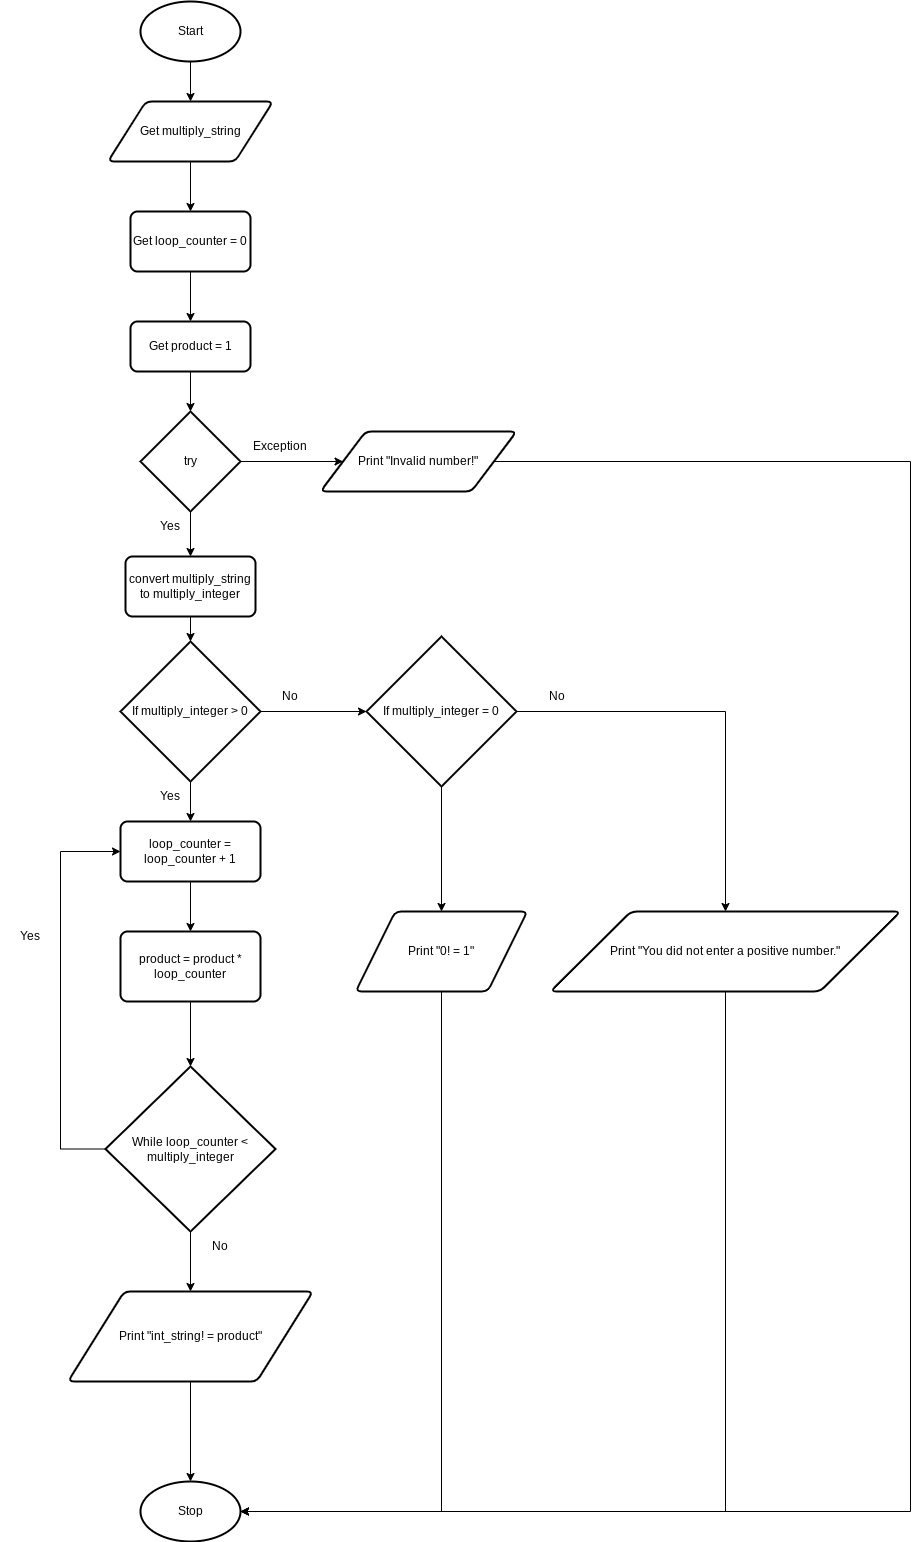

The diagram above was exported from draw.io. Its source (the exported page's mxGraphModel, read from the mxfile embedded in the PNG):
<mxGraphModel dx="594" dy="1730" grid="1" gridSize="10" guides="1" tooltips="1" connect="1" arrows="1" fold="1" page="1" pageScale="1" pageWidth="827" pageHeight="1169" math="0" shadow="0">
  <root>
    <mxCell id="0" />
    <mxCell id="1" parent="0" />
    <mxCell id="9" style="edgeStyle=none;html=1;exitX=0.5;exitY=1;exitDx=0;exitDy=0;exitPerimeter=0;entryX=0.5;entryY=0;entryDx=0;entryDy=0;" parent="1" source="2" target="3" edge="1">
      <mxGeometry relative="1" as="geometry" />
    </mxCell>
    <mxCell id="2" value="Start" style="strokeWidth=2;html=1;shape=mxgraph.flowchart.start_1;whiteSpace=wrap;" parent="1" vertex="1">
      <mxGeometry x="180" width="100" height="60" as="geometry" />
    </mxCell>
    <mxCell id="48" style="edgeStyle=none;html=1;exitX=0.5;exitY=1;exitDx=0;exitDy=0;entryX=0.5;entryY=0;entryDx=0;entryDy=0;" parent="1" source="3" target="47" edge="1">
      <mxGeometry relative="1" as="geometry" />
    </mxCell>
    <mxCell id="3" value="Get multiply_string" style="shape=parallelogram;html=1;strokeWidth=2;perimeter=parallelogramPerimeter;whiteSpace=wrap;rounded=1;arcSize=12;size=0.23;" parent="1" vertex="1">
      <mxGeometry x="147.5" y="100" width="165" height="60" as="geometry" />
    </mxCell>
    <mxCell id="8" value="Stop" style="strokeWidth=2;html=1;shape=mxgraph.flowchart.start_1;whiteSpace=wrap;" parent="1" vertex="1">
      <mxGeometry x="180" y="1480" width="100" height="60" as="geometry" />
    </mxCell>
    <mxCell id="20" value="Yes" style="text;html=1;strokeColor=none;fillColor=none;align=center;verticalAlign=middle;whiteSpace=wrap;rounded=0;" parent="1" vertex="1">
      <mxGeometry x="180" y="510" width="60" height="30" as="geometry" />
    </mxCell>
    <mxCell id="21" value="No" style="text;html=1;strokeColor=none;fillColor=none;align=center;verticalAlign=middle;whiteSpace=wrap;rounded=0;" parent="1" vertex="1">
      <mxGeometry x="230" y="1230" width="60" height="30" as="geometry" />
    </mxCell>
    <mxCell id="38" style="edgeStyle=none;html=1;exitX=0.5;exitY=1;exitDx=0;exitDy=0;exitPerimeter=0;entryX=0.5;entryY=0;entryDx=0;entryDy=0;" parent="1" source="35" target="36" edge="1">
      <mxGeometry relative="1" as="geometry" />
    </mxCell>
    <mxCell id="41" style="edgeStyle=none;html=1;exitX=1;exitY=0.5;exitDx=0;exitDy=0;exitPerimeter=0;entryX=0;entryY=0.5;entryDx=0;entryDy=0;" parent="1" source="35" target="39" edge="1">
      <mxGeometry relative="1" as="geometry" />
    </mxCell>
    <mxCell id="35" value="try" style="strokeWidth=2;html=1;shape=mxgraph.flowchart.decision;whiteSpace=wrap;" parent="1" vertex="1">
      <mxGeometry x="180" y="410" width="100" height="100" as="geometry" />
    </mxCell>
    <mxCell id="72" style="edgeStyle=orthogonalEdgeStyle;rounded=0;html=1;exitX=0.5;exitY=1;exitDx=0;exitDy=0;entryX=0.5;entryY=0;entryDx=0;entryDy=0;entryPerimeter=0;" edge="1" parent="1" source="36" target="71">
      <mxGeometry relative="1" as="geometry" />
    </mxCell>
    <mxCell id="36" value="convert multiply_string to multiply_integer" style="rounded=1;whiteSpace=wrap;html=1;absoluteArcSize=1;arcSize=14;strokeWidth=2;" parent="1" vertex="1">
      <mxGeometry x="165" y="555" width="130" height="60" as="geometry" />
    </mxCell>
    <mxCell id="62" style="edgeStyle=orthogonalEdgeStyle;html=1;exitX=1;exitY=0.5;exitDx=0;exitDy=0;entryX=1;entryY=0.5;entryDx=0;entryDy=0;entryPerimeter=0;rounded=0;" parent="1" source="39" target="8" edge="1">
      <mxGeometry relative="1" as="geometry">
        <Array as="points">
          <mxPoint x="950" y="460" />
          <mxPoint x="950" y="1510" />
        </Array>
      </mxGeometry>
    </mxCell>
    <mxCell id="39" value="Print &quot;Invalid number!&quot;" style="shape=parallelogram;html=1;strokeWidth=2;perimeter=parallelogramPerimeter;whiteSpace=wrap;rounded=1;arcSize=12;size=0.23;" parent="1" vertex="1">
      <mxGeometry x="360" y="430" width="196" height="60" as="geometry" />
    </mxCell>
    <mxCell id="40" value="Exception" style="text;html=1;strokeColor=none;fillColor=none;align=center;verticalAlign=middle;whiteSpace=wrap;rounded=0;" parent="1" vertex="1">
      <mxGeometry x="290" y="430" width="60" height="30" as="geometry" />
    </mxCell>
    <mxCell id="69" style="edgeStyle=orthogonalEdgeStyle;html=1;exitX=0;exitY=0.5;exitDx=0;exitDy=0;exitPerimeter=0;entryX=0;entryY=0.5;entryDx=0;entryDy=0;rounded=0;" edge="1" parent="1" source="42" target="52">
      <mxGeometry relative="1" as="geometry">
        <Array as="points">
          <mxPoint x="100" y="1148" />
          <mxPoint x="100" y="850" />
        </Array>
      </mxGeometry>
    </mxCell>
    <mxCell id="70" style="edgeStyle=orthogonalEdgeStyle;rounded=0;html=1;exitX=0.5;exitY=1;exitDx=0;exitDy=0;exitPerimeter=0;entryX=0.5;entryY=0;entryDx=0;entryDy=0;" edge="1" parent="1" source="42" target="57">
      <mxGeometry relative="1" as="geometry" />
    </mxCell>
    <mxCell id="42" value="While loop_counter &amp;lt; multiply_integer" style="strokeWidth=2;html=1;shape=mxgraph.flowchart.decision;whiteSpace=wrap;" parent="1" vertex="1">
      <mxGeometry x="145" y="1065" width="170" height="165" as="geometry" />
    </mxCell>
    <mxCell id="68" style="edgeStyle=none;html=1;exitX=0.5;exitY=1;exitDx=0;exitDy=0;" edge="1" parent="1" source="45" target="42">
      <mxGeometry relative="1" as="geometry" />
    </mxCell>
    <mxCell id="45" value="product = product * loop_counter" style="rounded=1;whiteSpace=wrap;html=1;absoluteArcSize=1;arcSize=14;strokeWidth=2;" parent="1" vertex="1">
      <mxGeometry x="160" y="930" width="140" height="70" as="geometry" />
    </mxCell>
    <mxCell id="50" style="edgeStyle=none;html=1;exitX=0.5;exitY=1;exitDx=0;exitDy=0;entryX=0.5;entryY=0;entryDx=0;entryDy=0;" parent="1" source="47" target="49" edge="1">
      <mxGeometry relative="1" as="geometry" />
    </mxCell>
    <mxCell id="47" value="Get loop_counter = 0" style="rounded=1;whiteSpace=wrap;html=1;absoluteArcSize=1;arcSize=14;strokeWidth=2;" parent="1" vertex="1">
      <mxGeometry x="170" y="210" width="120" height="60" as="geometry" />
    </mxCell>
    <mxCell id="51" style="edgeStyle=none;html=1;exitX=0.5;exitY=1;exitDx=0;exitDy=0;entryX=0.5;entryY=0;entryDx=0;entryDy=0;entryPerimeter=0;" parent="1" source="49" target="35" edge="1">
      <mxGeometry relative="1" as="geometry" />
    </mxCell>
    <mxCell id="49" value="Get product = 1" style="rounded=1;whiteSpace=wrap;html=1;absoluteArcSize=1;arcSize=14;strokeWidth=2;" parent="1" vertex="1">
      <mxGeometry x="170" y="320" width="120" height="50" as="geometry" />
    </mxCell>
    <mxCell id="67" style="edgeStyle=none;html=1;exitX=0.5;exitY=1;exitDx=0;exitDy=0;entryX=0.5;entryY=0;entryDx=0;entryDy=0;" edge="1" parent="1" source="52" target="45">
      <mxGeometry relative="1" as="geometry" />
    </mxCell>
    <mxCell id="52" value="loop_counter = loop_counter + 1" style="rounded=1;whiteSpace=wrap;html=1;absoluteArcSize=1;arcSize=14;strokeWidth=2;" parent="1" vertex="1">
      <mxGeometry x="160" y="820" width="140" height="60" as="geometry" />
    </mxCell>
    <mxCell id="53" value="Yes" style="text;html=1;strokeColor=none;fillColor=none;align=center;verticalAlign=middle;whiteSpace=wrap;rounded=0;" parent="1" vertex="1">
      <mxGeometry x="40" y="920" width="60" height="30" as="geometry" />
    </mxCell>
    <mxCell id="61" style="edgeStyle=orthogonalEdgeStyle;rounded=0;html=1;exitX=0.5;exitY=1;exitDx=0;exitDy=0;entryX=0.5;entryY=0;entryDx=0;entryDy=0;entryPerimeter=0;" parent="1" source="57" target="8" edge="1">
      <mxGeometry relative="1" as="geometry" />
    </mxCell>
    <mxCell id="57" value="Print &quot;int_string! = product&quot;" style="shape=parallelogram;html=1;strokeWidth=2;perimeter=parallelogramPerimeter;whiteSpace=wrap;rounded=1;arcSize=12;size=0.23;" parent="1" vertex="1">
      <mxGeometry x="107.5" y="1290" width="245" height="90" as="geometry" />
    </mxCell>
    <mxCell id="73" style="edgeStyle=orthogonalEdgeStyle;rounded=0;html=1;exitX=0.5;exitY=1;exitDx=0;exitDy=0;exitPerimeter=0;entryX=0.5;entryY=0;entryDx=0;entryDy=0;" edge="1" parent="1" source="71" target="52">
      <mxGeometry relative="1" as="geometry" />
    </mxCell>
    <mxCell id="76" style="edgeStyle=orthogonalEdgeStyle;rounded=0;html=1;exitX=1;exitY=0.5;exitDx=0;exitDy=0;exitPerimeter=0;entryX=0;entryY=0.5;entryDx=0;entryDy=0;entryPerimeter=0;" edge="1" parent="1" source="71" target="75">
      <mxGeometry relative="1" as="geometry" />
    </mxCell>
    <mxCell id="71" value="If multiply_integer &amp;gt; 0" style="strokeWidth=2;html=1;shape=mxgraph.flowchart.decision;whiteSpace=wrap;" vertex="1" parent="1">
      <mxGeometry x="160" y="640" width="140" height="140" as="geometry" />
    </mxCell>
    <mxCell id="74" value="Yes" style="text;html=1;strokeColor=none;fillColor=none;align=center;verticalAlign=middle;whiteSpace=wrap;rounded=0;" vertex="1" parent="1">
      <mxGeometry x="180" y="780" width="60" height="30" as="geometry" />
    </mxCell>
    <mxCell id="79" style="edgeStyle=orthogonalEdgeStyle;rounded=0;html=1;exitX=0.5;exitY=1;exitDx=0;exitDy=0;exitPerimeter=0;entryX=0.5;entryY=0;entryDx=0;entryDy=0;" edge="1" parent="1" source="75" target="78">
      <mxGeometry relative="1" as="geometry" />
    </mxCell>
    <mxCell id="82" style="edgeStyle=orthogonalEdgeStyle;rounded=0;html=1;exitX=1;exitY=0.5;exitDx=0;exitDy=0;exitPerimeter=0;entryX=0.5;entryY=0;entryDx=0;entryDy=0;" edge="1" parent="1" source="75" target="81">
      <mxGeometry relative="1" as="geometry" />
    </mxCell>
    <mxCell id="75" value="If multiply_integer = 0" style="strokeWidth=2;html=1;shape=mxgraph.flowchart.decision;whiteSpace=wrap;" vertex="1" parent="1">
      <mxGeometry x="406" y="635" width="150" height="150" as="geometry" />
    </mxCell>
    <mxCell id="77" value="No" style="text;html=1;strokeColor=none;fillColor=none;align=center;verticalAlign=middle;whiteSpace=wrap;rounded=0;" vertex="1" parent="1">
      <mxGeometry x="300" y="680" width="60" height="30" as="geometry" />
    </mxCell>
    <mxCell id="80" style="edgeStyle=orthogonalEdgeStyle;rounded=0;html=1;exitX=0.5;exitY=1;exitDx=0;exitDy=0;entryX=1;entryY=0.5;entryDx=0;entryDy=0;entryPerimeter=0;" edge="1" parent="1" source="78" target="8">
      <mxGeometry relative="1" as="geometry" />
    </mxCell>
    <mxCell id="78" value="Print &quot;0! = 1&quot;" style="shape=parallelogram;html=1;strokeWidth=2;perimeter=parallelogramPerimeter;whiteSpace=wrap;rounded=1;arcSize=12;size=0.23;" vertex="1" parent="1">
      <mxGeometry x="395.25" y="910" width="171.5" height="80" as="geometry" />
    </mxCell>
    <mxCell id="83" style="edgeStyle=orthogonalEdgeStyle;rounded=0;html=1;exitX=0.5;exitY=1;exitDx=0;exitDy=0;entryX=1;entryY=0.5;entryDx=0;entryDy=0;entryPerimeter=0;" edge="1" parent="1" source="81" target="8">
      <mxGeometry relative="1" as="geometry" />
    </mxCell>
    <mxCell id="81" value="Print &quot;You did not enter a positive number.&quot;" style="shape=parallelogram;html=1;strokeWidth=2;perimeter=parallelogramPerimeter;whiteSpace=wrap;rounded=1;arcSize=12;size=0.23;" vertex="1" parent="1">
      <mxGeometry x="590" y="910" width="350" height="80" as="geometry" />
    </mxCell>
    <mxCell id="84" value="No" style="text;html=1;strokeColor=none;fillColor=none;align=center;verticalAlign=middle;whiteSpace=wrap;rounded=0;" vertex="1" parent="1">
      <mxGeometry x="566.75" y="680" width="60" height="30" as="geometry" />
    </mxCell>
  </root>
</mxGraphModel>